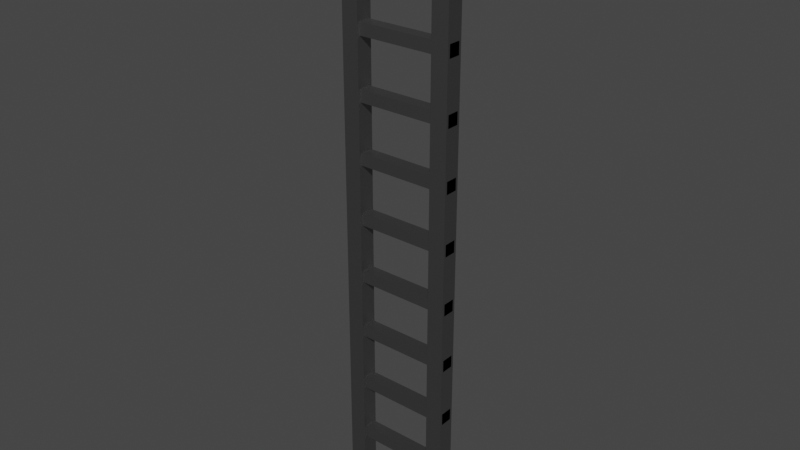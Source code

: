 # Source: ladder_extension.blend  (saved by Blender 3.5.10; exported with 4.5.12 LTS)
import bpy
from mathutils import Matrix  # noqa: F401  (used for matrix-valued properties, if any)

bpy.ops.wm.read_factory_settings(use_empty=True)
scene = bpy.context.scene
scene.name = 'Scene'

# ---- collections
col_collection = bpy.data.collections.new('Collection'); scene.collection.children.link(col_collection)

# ---- materials (node trees are filled in below, after node groups)
mat_material = bpy.data.materials.new('Material')
mat_material.use_transparent_shadow = False

# ---- material node trees
mat_material.use_nodes = True; mat_material.node_tree.nodes.clear()
_N = mat_material.node_tree.nodes; _L = mat_material.node_tree.links
n0 = _N.new('ShaderNodeBsdfPrincipled'); n0.name = 'Principled BSDF'; n0.location = (10, 300)
n0.distribution = 'GGX'
n0.subsurface_method = 'RANDOM_WALK_SKIN'
n0.inputs[0].default_value = (0.2529, 0.2529, 0.2529, 1.0)
n0.inputs[1].default_value = 1.0
n0.inputs[3].default_value = 1.45
n0.inputs[27].default_value = (0.0, 0.0, 0.0, 1.0)
n0.inputs[28].default_value = 1.0
n1 = _N.new('ShaderNodeOutputMaterial'); n1.name = 'Material Output'; n1.location = (300, 300)
_L.new(n0.outputs[0], n1.inputs[0])
n1.is_active_output = True

# ---- world
world_world = bpy.data.worlds.new('World'); scene.world = world_world
world_world.use_nodes = True; world_world.node_tree.nodes.clear()
_N = world_world.node_tree.nodes; _L = world_world.node_tree.links
n0 = _N.new('ShaderNodeOutputWorld'); n0.name = 'World Output'; n0.location = (300, 300)
n1 = _N.new('ShaderNodeBackground'); n1.name = 'Background'; n1.location = (10, 300)
n1.inputs[0].default_value = (0.05088, 0.05088, 0.05088, 1.0)
_L.new(n1.outputs[0], n0.inputs[0])
n0.is_active_output = True
world_world.color = (0.05088, 0.05088, 0.05088)
world_world.use_sun_shadow = False
world_world.sun_shadow_jitter_overblur = 0.0

# ---- meshes
me_cube = bpy.data.meshes.new('Cube')
me_cube.from_pydata([(-0.4711, -0.2711, -2.471), (-0.4711, -0.2711, 2.471), (-0.4711, -0.1289, -2.471), (-0.4711, -0.1289, 2.471), (-0.3289, -0.2711, -2.471), (-0.3289, -0.2711, 2.471), (-0.3289, -0.1289, -2.471), (-0.3289, -0.1289, 2.471), (0.3289, -0.2711, -2.471), (0.3289, -0.2711, 2.471), (0.3289, -0.1289, -2.471), (0.3289, -0.1289, 2.471), (0.4711, -0.2711, -2.471), (0.4711, -0.2711, 2.471), (0.4711, -0.1289, -2.471), (0.4711, -0.1289, 2.471), (-0.4711, -0.2511, -0.05113), (-0.4711, -0.2511, 0.05113), (-0.4711, -0.1489, -0.05113), (-0.4711, -0.1489, 0.05113), (0.4711, -0.2511, -0.05113), (0.4711, -0.2511, 0.05113), (0.4711, -0.1489, -0.05113), (0.4711, -0.1489, 0.05113), (-0.4711, -0.2511, 0.4489), (-0.4711, -0.2511, 0.5511), (-0.4711, -0.1489, 0.4489), (-0.4711, -0.1489, 0.5511), (0.4711, -0.2511, 0.4489), (0.4711, -0.2511, 0.5511), (0.4711, -0.1489, 0.4489), (0.4711, -0.1489, 0.5511), (-0.4711, -0.2511, 0.9489), (-0.4711, -0.2511, 1.051), (-0.4711, -0.1489, 0.9489), (-0.4711, -0.1489, 1.051), (0.4711, -0.2511, 0.9489), (0.4711, -0.2511, 1.051), (0.4711, -0.1489, 0.9489), (0.4711, -0.1489, 1.051), (-0.4711, -0.2511, 1.449), (-0.4711, -0.2511, 1.551), (-0.4711, -0.1489, 1.449), (-0.4711, -0.1489, 1.551), (0.4711, -0.2511, 1.449), (0.4711, -0.2511, 1.551), (0.4711, -0.1489, 1.449), (0.4711, -0.1489, 1.551), (-0.4711, -0.2511, 1.949), (-0.4711, -0.2511, 2.051), (-0.4711, -0.1489, 1.949), (-0.4711, -0.1489, 2.051), (0.4711, -0.2511, 1.949), (0.4711, -0.2511, 2.051), (0.4711, -0.1489, 1.949), (0.4711, -0.1489, 2.051), (-0.4711, -0.2511, -0.5511), (-0.4711, -0.2511, -0.4489), (-0.4711, -0.1489, -0.5511), (-0.4711, -0.1489, -0.4489), (0.4711, -0.2511, -0.5511), (0.4711, -0.2511, -0.4489), (0.4711, -0.1489, -0.5511), (0.4711, -0.1489, -0.4489), (-0.4711, -0.2511, -1.051), (-0.4711, -0.2511, -0.9489), (-0.4711, -0.1489, -1.051), (-0.4711, -0.1489, -0.9489), (0.4711, -0.2511, -1.051), (0.4711, -0.2511, -0.9489), (0.4711, -0.1489, -1.051), (0.4711, -0.1489, -0.9489), (-0.4711, -0.2511, -1.551), (-0.4711, -0.2511, -1.449), (-0.4711, -0.1489, -1.551), (-0.4711, -0.1489, -1.449), (0.4711, -0.2511, -1.551), (0.4711, -0.2511, -1.449), (0.4711, -0.1489, -1.551), (0.4711, -0.1489, -1.449), (-0.4711, -0.2511, -2.051), (-0.4711, -0.2511, -1.949), (-0.4711, -0.1489, -2.051), (-0.4711, -0.1489, -1.949), (0.4711, -0.2511, -2.051), (0.4711, -0.2511, -1.949), (0.4711, -0.1489, -2.051), (0.4711, -0.1489, -1.949), (-0.4711, -0.1489, 2.551), (-0.4711, -0.1489, 2.449), (-0.4711, -0.2511, 2.551), (-0.4711, -0.2511, 2.449), (0.4711, -0.1489, 2.551), (0.4711, -0.1489, 2.449), (0.4711, -0.2511, 2.551), (0.4711, -0.2511, 2.449)], [], [(0, 1, 3, 2), (2, 3, 7, 6), (6, 7, 5, 4), (4, 5, 1, 0), (2, 6, 4, 0), (8, 9, 11, 10), (10, 11, 15, 14), (14, 15, 13, 12), (12, 13, 9, 8), (10, 14, 12, 8), (16, 17, 19, 18), (18, 19, 23, 22), (22, 23, 21, 20), (20, 21, 17, 16), (18, 22, 20, 16), (23, 19, 17, 21), (24, 25, 27, 26), (26, 27, 31, 30), (30, 31, 29, 28), (28, 29, 25, 24), (26, 30, 28, 24), (31, 27, 25, 29), (32, 33, 35, 34), (34, 35, 39, 38), (38, 39, 37, 36), (36, 37, 33, 32), (34, 38, 36, 32), (39, 35, 33, 37), (40, 41, 43, 42), (42, 43, 47, 46), (46, 47, 45, 44), (44, 45, 41, 40), (42, 46, 44, 40), (47, 43, 41, 45), (48, 49, 51, 50), (50, 51, 55, 54), (54, 55, 53, 52), (52, 53, 49, 48), (50, 54, 52, 48), (55, 51, 49, 53), (56, 57, 59, 58), (58, 59, 63, 62), (62, 63, 61, 60), (60, 61, 57, 56), (58, 62, 60, 56), (63, 59, 57, 61), (64, 65, 67, 66), (66, 67, 71, 70), (70, 71, 69, 68), (68, 69, 65, 64), (66, 70, 68, 64), (71, 67, 65, 69), (72, 73, 75, 74), (74, 75, 79, 78), (78, 79, 77, 76), (76, 77, 73, 72), (74, 78, 76, 72), (79, 75, 73, 77), (80, 81, 83, 82), (82, 83, 87, 86), (86, 87, 85, 84), (84, 85, 81, 80), (82, 86, 84, 80), (87, 83, 81, 85), (1, 5, 7, 3), (92, 88, 90, 94), (89, 93, 95, 91), (95, 94, 90, 91), (93, 92, 94, 95), (9, 13, 15, 11), (89, 88, 92, 93), (91, 90, 88, 89)])
_uv = me_cube.uv_layers.new(name='UVMap')
_uv.uv.foreach_set('vector', [0.375, 0.0, 0.625, 0.0, 0.625, 0.25, 0.375, 0.25, 0.375, 0.25, 0.625, 0.25, 0.625, 0.5, 0.375, 0.5, 0.375, 0.5, 0.625, 0.5, 0.625, 0.75, 0.375, 0.75, 0.375, 0.75, 0.625, 0.75, 0.625, 1.0, 0.375, 1.0, 0.125, 0.5, 0.375, 0.5, 0.375, 0.75, 0.125, 0.75, 0.375, 0.0, 0.625, 0.0, 0.625, 0.25, 0.375, 0.25, 0.375, 0.25, 0.625, 0.25, 0.625, 0.5, 0.375, 0.5, 0.375, 0.5, 0.625, 0.5, 0.625, 0.75, 0.375, 0.75, 0.375, 0.75, 0.625, 0.75, 0.625, 1.0, 0.375, 1.0, 0.125, 0.5, 0.375, 0.5, 0.375, 0.75, 0.125, 0.75, 0.375, 0.0, 0.625, 0.0, 0.625, 0.25, 0.375, 0.25, 0.375, 0.25, 0.625, 0.25, 0.625, 0.5, 0.375, 0.5, 0.375, 0.5, 0.625, 0.5, 0.625, 0.75, 0.375, 0.75, 0.375, 0.75, 0.625, 0.75, 0.625, 1.0, 0.375, 1.0, 0.125, 0.5, 0.375, 0.5, 0.375, 0.75, 0.125, 0.75, 0.625, 0.5, 0.875, 0.5, 0.875, 0.75, 0.625, 0.75, 0.375, 0.0, 0.625, 0.0, 0.625, 0.25, 0.375, 0.25, 0.375, 0.25, 0.625, 0.25, 0.625, 0.5, 0.375, 0.5, 0.375, 0.5, 0.625, 0.5, 0.625, 0.75, 0.375, 0.75, 0.375, 0.75, 0.625, 0.75, 0.625, 1.0, 0.375, 1.0, 0.125, 0.5, 0.375, 0.5, 0.375, 0.75, 0.125, 0.75, 0.625, 0.5, 0.875, 0.5, 0.875, 0.75, 0.625, 0.75, 0.375, 0.0, 0.625, 0.0, 0.625, 0.25, 0.375, 0.25, 0.375, 0.25, 0.625, 0.25, 0.625, 0.5, 0.375, 0.5, 0.375, 0.5, 0.625, 0.5, 0.625, 0.75, 0.375, 0.75, 0.375, 0.75, 0.625, 0.75, 0.625, 1.0, 0.375, 1.0, 0.125, 0.5, 0.375, 0.5, 0.375, 0.75, 0.125, 0.75, 0.625, 0.5, 0.875, 0.5, 0.875, 0.75, 0.625, 0.75, 0.375, 0.0, 0.625, 0.0, 0.625, 0.25, 0.375, 0.25, 0.375, 0.25, 0.625, 0.25, 0.625, 0.5, 0.375, 0.5, 0.375, 0.5, 0.625, 0.5, 0.625, 0.75, 0.375, 0.75, 0.375, 0.75, 0.625, 0.75, 0.625, 1.0, 0.375, 1.0, 0.125, 0.5, 0.375, 0.5, 0.375, 0.75, 0.125, 0.75, 0.625, 0.5, 0.875, 0.5, 0.875, 0.75, 0.625, 0.75, 0.375, 0.0, 0.625, 0.0, 0.625, 0.25, 0.375, 0.25, 0.375, 0.25, 0.625, 0.25, 0.625, 0.5, 0.375, 0.5, 0.375, 0.5, 0.625, 0.5, 0.625, 0.75, 0.375, 0.75, 0.375, 0.75, 0.625, 0.75, 0.625, 1.0, 0.375, 1.0, 0.125, 0.5, 0.375, 0.5, 0.375, 0.75, 0.125, 0.75, 0.625, 0.5, 0.875, 0.5, 0.875, 0.75, 0.625, 0.75, 0.375, 0.0, 0.625, 0.0, 0.625, 0.25, 0.375, 0.25, 0.375, 0.25, 0.625, 0.25, 0.625, 0.5, 0.375, 0.5, 0.375, 0.5, 0.625, 0.5, 0.625, 0.75, 0.375, 0.75, 0.375, 0.75, 0.625, 0.75, 0.625, 1.0, 0.375, 1.0, 0.125, 0.5, 0.375, 0.5, 0.375, 0.75, 0.125, 0.75, 0.625, 0.5, 0.875, 0.5, 0.875, 0.75, 0.625, 0.75, 0.375, 0.0, 0.625, 0.0, 0.625, 0.25, 0.375, 0.25, 0.375, 0.25, 0.625, 0.25, 0.625, 0.5, 0.375, 0.5, 0.375, 0.5, 0.625, 0.5, 0.625, 0.75, 0.375, 0.75, 0.375, 0.75, 0.625, 0.75, 0.625, 1.0, 0.375, 1.0, 0.125, 0.5, 0.375, 0.5, 0.375, 0.75, 0.125, 0.75, 0.625, 0.5, 0.875, 0.5, 0.875, 0.75, 0.625, 0.75, 0.375, 0.0, 0.625, 0.0, 0.625, 0.25, 0.375, 0.25, 0.375, 0.25, 0.625, 0.25, 0.625, 0.5, 0.375, 0.5, 0.375, 0.5, 0.625, 0.5, 0.625, 0.75, 0.375, 0.75, 0.375, 0.75, 0.625, 0.75, 0.625, 1.0, 0.375, 1.0, 0.125, 0.5, 0.375, 0.5, 0.375, 0.75, 0.125, 0.75, 0.625, 0.5, 0.875, 0.5, 0.875, 0.75, 0.625, 0.75, 0.375, 0.0, 0.625, 0.0, 0.625, 0.25, 0.375, 0.25, 0.375, 0.25, 0.625, 0.25, 0.625, 0.5, 0.375, 0.5, 0.375, 0.5, 0.625, 0.5, 0.625, 0.75, 0.375, 0.75, 0.375, 0.75, 0.625, 0.75, 0.625, 1.0, 0.375, 1.0, 0.125, 0.5, 0.375, 0.5, 0.375, 0.75, 0.125, 0.75, 0.625, 0.5, 0.875, 0.5, 0.875, 0.75, 0.625, 0.75, 0.625, 1.0, 0.625, 0.75, 0.625, 0.5, 0.625, 0.25, 0.625, 0.5, 0.875, 0.5, 0.875, 0.75, 0.625, 0.75, 0.125, 0.5, 0.375, 0.5, 0.375, 0.75, 0.125, 0.75, 0.375, 0.75, 0.625, 0.75, 0.625, 1.0, 0.375, 1.0, 0.375, 0.5, 0.625, 0.5, 0.625, 0.75, 0.375, 0.75, 0.625, 1.0, 0.625, 0.75, 0.625, 0.5, 0.625, 0.25, 0.375, 0.25, 0.625, 0.25, 0.625, 0.5, 0.375, 0.5, 0.375, 0.0, 0.625, 0.0, 0.625, 0.25, 0.375, 0.25])
me_cube.materials.append(mat_material)
me_cube.update()

# ---- objects
ob_ladder = bpy.data.objects.new('Ladder', me_cube)

# ---- transforms, parenting, visibility, modifiers, constraints
ob_ladder.location = (0.0, 0.0, 0.0)

# ---- collection membership
col_collection.objects.link(ob_ladder)

# ---- scene / render settings (as saved in the file)
scene.frame_start = 1; scene.frame_end = 250; scene.frame_set(1)
scene.render.engine = 'BLENDER_EEVEE_NEXT'
scene.cycles.sampling_pattern = 'TABULATED_SOBOL'
scene.view_settings.view_transform = 'Filmic'
bpy.context.view_layer.update()

# ---- added for rendering (the .blend has no active camera and no usable light): camera, sun
cam_auto = bpy.data.cameras.new('AutoCamera')
cam_auto.lens = 50.0
cam_auto.sensor_width = 36.0
cam_auto.clip_end = 1000.0
ob_auto_camera = bpy.data.objects.new('AutoCamera', cam_auto)
scene.collection.objects.link(ob_auto_camera)
ob_auto_camera.location = (4.72963, -5.87556, 3.8237)
ob_auto_camera.rotation_euler = (1.09748, -7.21219e-08, 0.694738)
scene.camera = ob_auto_camera
light_auto_sun = bpy.data.lights.new('AutoSun', 'SUN')
light_auto_sun.energy = 3.0
light_auto_sun.angle = 0.0523599
ob_auto_sun = bpy.data.objects.new('AutoSun', light_auto_sun)
scene.collection.objects.link(ob_auto_sun)
ob_auto_sun.rotation_euler = (0.872665, 0.174533, 0.523599)
bpy.context.view_layer.update()
